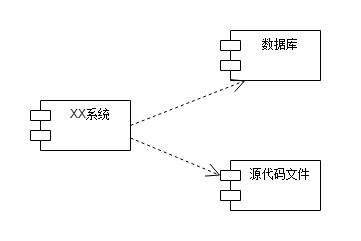

The diagram above was exported from draw.io. Its source (the exported page's mxGraphModel, read from the mxfile embedded in the PNG):
<mxGraphModel dx="530" dy="388" grid="1" gridSize="10" guides="1" tooltips="1" connect="1" arrows="1" fold="1" page="1" pageScale="1" pageWidth="827" pageHeight="1169" background="#FFFFFF" math="0" shadow="0">
  <root>
    <mxCell id="0" />
    <mxCell id="1" parent="0" />
    <mxCell id="rJJWxhhvnjheDJhbnTi3-2" value="&amp;nbsp;" style="rounded=0;whiteSpace=wrap;html=1;fillColor=none;strokeColor=none;" parent="1" vertex="1">
      <mxGeometry x="40" y="80" width="360" height="240" as="geometry" />
    </mxCell>
    <mxCell id="ivBJVNy_JuugHe2kPr-F-18" value="XX系统" style="shape=module;align=left;spacingLeft=20;align=center;verticalAlign=top;" vertex="1" parent="1">
      <mxGeometry x="70" y="180" width="100" height="50" as="geometry" />
    </mxCell>
    <mxCell id="ivBJVNy_JuugHe2kPr-F-19" value="数据库" style="shape=module;align=left;spacingLeft=20;align=center;verticalAlign=top;" vertex="1" parent="1">
      <mxGeometry x="260" y="110" width="100" height="50" as="geometry" />
    </mxCell>
    <mxCell id="ivBJVNy_JuugHe2kPr-F-20" value="源代码文件" style="shape=module;align=left;spacingLeft=20;align=center;verticalAlign=top;" vertex="1" parent="1">
      <mxGeometry x="260" y="240" width="100" height="50" as="geometry" />
    </mxCell>
    <mxCell id="ivBJVNy_JuugHe2kPr-F-21" value="" style="endArrow=open;endSize=12;dashed=1;html=1;exitX=1;exitY=0.5;exitDx=0;exitDy=0;entryX=0.25;entryY=1;entryDx=0;entryDy=0;" edge="1" parent="1" source="ivBJVNy_JuugHe2kPr-F-18" target="ivBJVNy_JuugHe2kPr-F-19">
      <mxGeometry width="160" relative="1" as="geometry">
        <mxPoint x="190" y="200" as="sourcePoint" />
        <mxPoint x="350" y="200" as="targetPoint" />
      </mxGeometry>
    </mxCell>
    <mxCell id="ivBJVNy_JuugHe2kPr-F-23" value="" style="endArrow=open;endSize=12;dashed=1;html=1;exitX=1;exitY=0.75;exitDx=0;exitDy=0;entryX=0;entryY=0;entryDx=0;entryDy=15;entryPerimeter=0;" edge="1" parent="1" source="ivBJVNy_JuugHe2kPr-F-18" target="ivBJVNy_JuugHe2kPr-F-20">
      <mxGeometry width="160" relative="1" as="geometry">
        <mxPoint x="180" y="215" as="sourcePoint" />
        <mxPoint x="295" y="170" as="targetPoint" />
      </mxGeometry>
    </mxCell>
  </root>
</mxGraphModel>